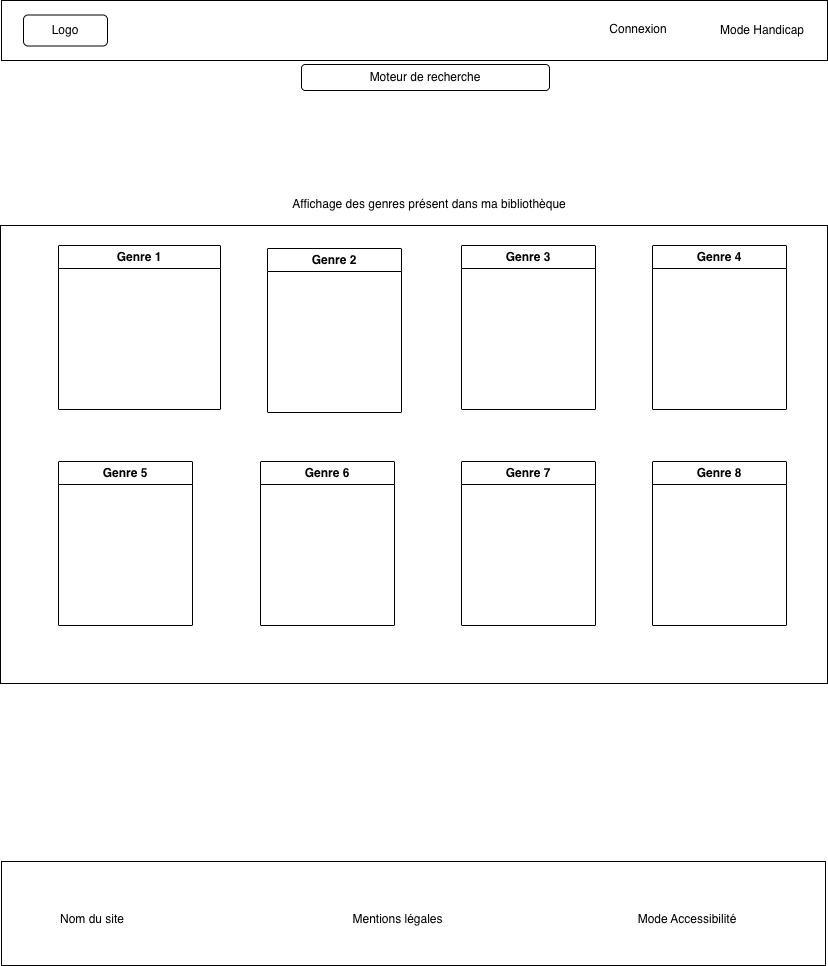

The diagram above was exported from draw.io. Its source (the exported page's mxGraphModel, read from the mxfile embedded in the PNG):
<mxGraphModel dx="2652" dy="1034" grid="0" gridSize="10" guides="1" tooltips="1" connect="1" arrows="1" fold="1" page="1" pageScale="1" pageWidth="827" pageHeight="1169" math="0" shadow="0">
  <root>
    <mxCell id="0" />
    <mxCell id="1" parent="0" />
    <mxCell id="eCBLZ1D7l6XyUZS-dB2e-1" parent="1" style="rounded=0;whiteSpace=wrap;html=1;" value="" vertex="1">
      <mxGeometry height="60" width="826" y="4" as="geometry" />
    </mxCell>
    <mxCell id="eCBLZ1D7l6XyUZS-dB2e-2" parent="1" style="rounded=1;whiteSpace=wrap;html=1;" value="Logo" vertex="1">
      <mxGeometry height="31" width="84" x="22" y="18.5" as="geometry" />
    </mxCell>
    <mxCell id="eCBLZ1D7l6XyUZS-dB2e-3" parent="1" style="text;html=1;whiteSpace=wrap;strokeColor=none;fillColor=none;align=center;verticalAlign=middle;rounded=0;" value="Connexion" vertex="1">
      <mxGeometry height="30" width="60" x="607" y="18" as="geometry" />
    </mxCell>
    <mxCell id="eCBLZ1D7l6XyUZS-dB2e-4" parent="1" style="text;html=1;whiteSpace=wrap;strokeColor=none;fillColor=none;align=center;verticalAlign=middle;rounded=0;" value="Mode Handicap" vertex="1">
      <mxGeometry height="30" width="92" x="714.5" y="19" as="geometry" />
    </mxCell>
    <mxCell id="eCBLZ1D7l6XyUZS-dB2e-5" parent="1" style="rounded=1;whiteSpace=wrap;html=1;" value="Moteur de recherche" vertex="1">
      <mxGeometry height="26" width="248" x="300" y="68" as="geometry" />
    </mxCell>
    <mxCell id="eCBLZ1D7l6XyUZS-dB2e-7" parent="1" style="rounded=0;whiteSpace=wrap;html=1;" value="" vertex="1">
      <mxGeometry height="458" width="827" x="-1" y="229" as="geometry" />
    </mxCell>
    <mxCell id="eCBLZ1D7l6XyUZS-dB2e-8" parent="1" style="swimlane;whiteSpace=wrap;html=1;" value="Genre 1" vertex="1">
      <mxGeometry height="164" width="162" x="57" y="249" as="geometry" />
    </mxCell>
    <mxCell id="eCBLZ1D7l6XyUZS-dB2e-11" parent="1" style="swimlane;whiteSpace=wrap;html=1;" value="Genre 2" vertex="1">
      <mxGeometry height="164" width="134" x="266" y="252" as="geometry" />
    </mxCell>
    <mxCell id="eCBLZ1D7l6XyUZS-dB2e-12" parent="1" style="swimlane;whiteSpace=wrap;html=1;" value="Genre 3" vertex="1">
      <mxGeometry height="164" width="134" x="460" y="249" as="geometry" />
    </mxCell>
    <mxCell id="eCBLZ1D7l6XyUZS-dB2e-13" parent="1" style="swimlane;whiteSpace=wrap;html=1;" value="Genre 4" vertex="1">
      <mxGeometry height="164" width="134" x="651" y="249" as="geometry" />
    </mxCell>
    <mxCell id="eCBLZ1D7l6XyUZS-dB2e-14" parent="1" style="swimlane;whiteSpace=wrap;html=1;" value="Genre 5" vertex="1">
      <mxGeometry height="164" width="134" x="57" y="465" as="geometry" />
    </mxCell>
    <mxCell id="eCBLZ1D7l6XyUZS-dB2e-15" parent="1" style="swimlane;whiteSpace=wrap;html=1;" value="Genre 6" vertex="1">
      <mxGeometry height="164" width="134" x="259" y="465" as="geometry" />
    </mxCell>
    <mxCell id="eCBLZ1D7l6XyUZS-dB2e-16" parent="1" style="swimlane;whiteSpace=wrap;html=1;" value="Genre 7" vertex="1">
      <mxGeometry height="164" width="134" x="460" y="465" as="geometry" />
    </mxCell>
    <mxCell id="eCBLZ1D7l6XyUZS-dB2e-17" parent="1" style="swimlane;whiteSpace=wrap;html=1;" value="Genre 8" vertex="1">
      <mxGeometry height="164" width="134" x="651" y="465" as="geometry" />
    </mxCell>
    <mxCell id="eCBLZ1D7l6XyUZS-dB2e-18" parent="1" style="text;html=1;whiteSpace=wrap;strokeColor=none;fillColor=none;align=center;verticalAlign=middle;rounded=0;" value="Affichage des genres présent dans ma bibliothèque" vertex="1">
      <mxGeometry height="30" width="344" x="256" y="193" as="geometry" />
    </mxCell>
    <mxCell id="eCBLZ1D7l6XyUZS-dB2e-19" parent="1" style="rounded=0;whiteSpace=wrap;html=1;" value="" vertex="1">
      <mxGeometry height="104" width="824" y="865" as="geometry" />
    </mxCell>
    <mxCell id="eCBLZ1D7l6XyUZS-dB2e-20" parent="1" style="text;html=1;whiteSpace=wrap;strokeColor=none;fillColor=none;align=center;verticalAlign=middle;rounded=0;" value="Nom du site" vertex="1">
      <mxGeometry height="30" width="116" x="33" y="908" as="geometry" />
    </mxCell>
    <mxCell id="eCBLZ1D7l6XyUZS-dB2e-21" parent="1" style="text;html=1;whiteSpace=wrap;strokeColor=none;fillColor=none;align=center;verticalAlign=middle;rounded=0;" value="Mentions légales" vertex="1">
      <mxGeometry height="30" width="137" x="328" y="908" as="geometry" />
    </mxCell>
    <mxCell id="eCBLZ1D7l6XyUZS-dB2e-22" parent="1" style="text;html=1;whiteSpace=wrap;strokeColor=none;fillColor=none;align=center;verticalAlign=middle;rounded=0;" value="Mode Accessibilité" vertex="1">
      <mxGeometry height="30" width="148" x="612" y="908" as="geometry" />
    </mxCell>
  </root>
</mxGraphModel>